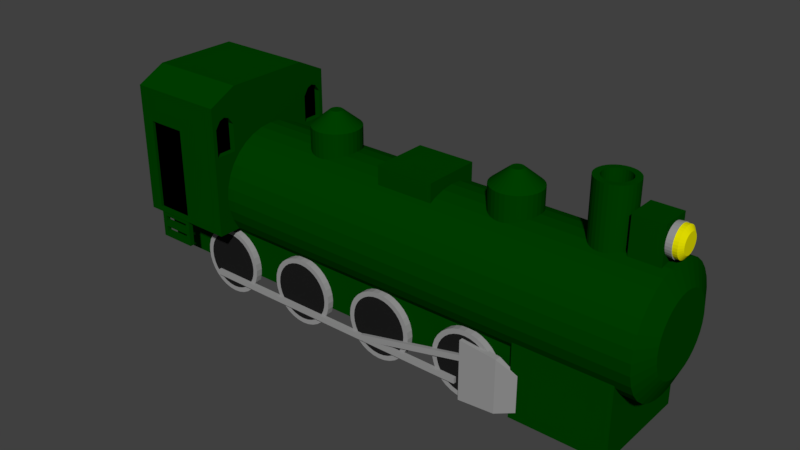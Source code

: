 # Source: Loc.blend  (saved by Blender 2.79.0; exported with 4.5.12 LTS)
import bpy
from mathutils import Matrix  # noqa: F401  (used for matrix-valued properties, if any)

bpy.ops.wm.read_factory_settings(use_empty=True)
scene = bpy.context.scene
scene.name = 'Scene'

# ---- collections
col_collection_1 = bpy.data.collections.new('Collection 1'); scene.collection.children.link(col_collection_1)

# ---- materials (node trees are filled in below, after node groups)
mat_steel = bpy.data.materials.new('steel')
mat_steel.alpha_threshold = 0.0
mat_steel.use_transparent_shadow = False
mat_steel.diffuse_color = (0.3108, 0.3108, 0.3108, 1.0)
mat_steel.roughness = 0.5
mat_main = bpy.data.materials.new('main')
mat_main.alpha_threshold = 0.0
mat_main.use_transparent_shadow = False
mat_main.diffuse_color = (6.074e-05, 0.04954, 0.0, 1.0)
mat_main.roughness = 0.5
mat_light = bpy.data.materials.new('light')
mat_light.alpha_threshold = 0.0
mat_light.use_transparent_shadow = False
mat_light.diffuse_color = (0.8, 0.7575, 0.0, 1.0)
mat_light.roughness = 0.5
mat_inside = bpy.data.materials.new('inside')
mat_inside.alpha_threshold = 0.0
mat_inside.use_transparent_shadow = False
mat_inside.diffuse_color = (0.0, 0.0, 0.0, 1.0)
mat_inside.roughness = 0.5
mat_dark_steel = bpy.data.materials.new('dark steel')
mat_dark_steel.alpha_threshold = 0.0
mat_dark_steel.use_transparent_shadow = False
mat_dark_steel.diffuse_color = (0.01221, 0.01221, 0.01221, 1.0)
mat_dark_steel.roughness = 0.5

# ---- material node trees

# ---- world
world_world = bpy.data.worlds.new('World'); scene.world = world_world
world_world.color = (0.05088, 0.05088, 0.05088)
world_world.use_sun_shadow = False
world_world.sun_shadow_jitter_overblur = 0.0
world_world.cycles.sampling_method = 'MANUAL'

# ---- meshes
me_cylinder_005 = bpy.data.meshes.new('Cylinder.005')
me_cylinder_005.from_pydata([(1.876e-08, 0.8956, -2.486), (0.0, 1.0, 1.0), (0.1747, 0.8784, -2.486), (0.1951, 0.9808, 1.0), (0.3427, 0.8274, -2.486), (0.3827, 0.9239, 1.0), (0.4976, 0.7446, -2.486), (0.5556, 0.8315, 1.0), (0.6333, 0.6333, -2.486), (0.7071, 0.7071, 1.0), (0.7446, 0.4976, -2.486), (0.8315, 0.5556, 1.0), (0.8274, 0.3427, -2.486), (0.9239, 0.3827, 1.0), (0.8784, 0.1747, -2.486), (0.9808, 0.1951, 1.0), (0.8956, 6.761e-08, -2.486), (1.0, 7.55e-08, 1.0), (0.8784, -0.1747, -2.486), (0.9808, -0.1951, 1.0), (0.8274, -0.3427, -2.486), (0.9239, -0.3827, 1.0), (0.7446, -0.4976, -2.486), (0.8315, -0.5556, 1.0), (0.6333, -0.6333, -2.486), (0.7071, -0.7071, 1.0), (0.4976, -0.7446, -2.486), (0.5556, -0.8315, 1.0), (0.3427, -0.8274, -2.486), (0.3827, -0.9239, 1.0), (0.1747, -0.8784, -2.486), (0.1951, -0.9808, 1.0), (-2.73e-07, -0.8956, -2.486), (-3.258e-07, -1.0, 1.0), (-0.1747, -0.8784, -2.486), (-0.1951, -0.9808, 1.0), (-0.3427, -0.8274, -2.486), (-0.3827, -0.9239, 1.0), (-0.4976, -0.7446, -2.486), (-0.5556, -0.8315, 1.0), (-0.6333, -0.6333, -2.486), (-0.7071, -0.7071, 1.0), (-0.7446, -0.4976, -2.486), (-0.8315, -0.5556, 1.0), (-0.8274, -0.3427, -2.486), (-0.9239, -0.3827, 1.0), (-0.8784, -0.1747, -2.486), (-0.9808, -0.1951, 1.0), (-0.8956, 8.648e-07, -2.486), (-1.0, 9.656e-07, 1.0), (-0.8784, 0.1747, -2.486), (-0.9808, 0.1951, 1.0), (-0.8274, 0.3427, -2.486), (-0.9239, 0.3827, 1.0), (-0.7446, 0.4976, -2.486), (-0.8315, 0.5556, 1.0), (-0.6333, 0.6333, -2.486), (-0.7071, 0.7071, 1.0), (-0.4976, 0.7446, -2.486), (-0.5556, 0.8315, 1.0), (-0.3427, 0.8274, -2.486), (-0.3827, 0.9239, 1.0), (-0.1747, 0.8784, -2.486), (-0.1951, 0.9808, 1.0)], [], [(0, 1, 3, 2), (2, 3, 5, 4), (4, 5, 7, 6), (6, 7, 9, 8), (8, 9, 11, 10), (10, 11, 13, 12), (12, 13, 15, 14), (14, 15, 17, 16), (16, 17, 19, 18), (18, 19, 21, 20), (20, 21, 23, 22), (22, 23, 25, 24), (24, 25, 27, 26), (26, 27, 29, 28), (28, 29, 31, 30), (30, 31, 33, 32), (32, 33, 35, 34), (34, 35, 37, 36), (36, 37, 39, 38), (38, 39, 41, 40), (40, 41, 43, 42), (42, 43, 45, 44), (44, 45, 47, 46), (46, 47, 49, 48), (48, 49, 51, 50), (50, 51, 53, 52), (52, 53, 55, 54), (54, 55, 57, 56), (56, 57, 59, 58), (58, 59, 61, 60), (3, 1, 63, 61, 59, 57, 55, 53, 51, 49, 47, 45, 43, 41, 39, 37, 35, 33, 31, 29, 27, 25, 23, 21, 19, 17, 15, 13, 11, 9, 7, 5), (60, 61, 63, 62), (62, 63, 1, 0), (0, 2, 4, 6, 8, 10, 12, 14, 16, 18, 20, 22, 24, 26, 28, 30, 32, 34, 36, 38, 40, 42, 44, 46, 48, 50, 52, 54, 56, 58, 60, 62)])
me_cylinder_005.materials.append(mat_steel)
me_cylinder_005.use_remesh_preserve_volume = False
me_cylinder_005.use_remesh_preserve_attributes = False
me_cylinder_005.use_mirror_vertex_groups = False
me_cylinder_005.update()
me_cube = bpy.data.meshes.new('Cube')
me_cube.from_pydata([(-1.0, -1.0, -1.0), (-1.0, -1.0, 1.0), (-1.0, 1.0, -1.0), (-1.0, 1.0, 1.0), (1.0, -1.0, -1.0), (1.0, -1.0, 1.0), (1.0, 1.0, -1.0), (1.0, 1.0, 1.0)], [], [(0, 1, 3, 2), (2, 3, 7, 6), (6, 7, 5, 4), (4, 5, 1, 0), (2, 6, 4, 0), (7, 3, 1, 5)])
me_cube.materials.append(mat_main)
me_cube.use_remesh_preserve_volume = False
me_cube.use_remesh_preserve_attributes = False
me_cube.use_mirror_vertex_groups = False
me_cube.update()
me_cylinder_004 = bpy.data.meshes.new('Cylinder.004')
me_cylinder_004.from_pydata([(0.0, 1.0, -1.0), (-1.327e-07, 0.6781, 1.671), (0.1951, 0.9808, -1.0), (0.1323, 0.665, 1.671), (0.3827, 0.9239, -1.0), (0.2595, 0.6265, 1.671), (0.5556, 0.8315, -1.0), (0.3767, 0.5638, 1.671), (0.7071, 0.7071, -1.0), (0.4795, 0.4795, 1.671), (0.8315, 0.5556, -1.0), (0.5638, 0.3767, 1.671), (0.9239, 0.3827, -1.0), (0.6265, 0.2595, 1.671), (0.9808, 0.1951, -1.0), (0.665, 0.1323, 1.671), (1.0, 7.55e-08, -1.0), (0.6781, 2.609e-08, 1.671), (0.9808, -0.1951, -1.0), (0.665, -0.1323, 1.671), (0.9239, -0.3827, -1.0), (0.6265, -0.2595, 1.671), (0.8315, -0.5556, -1.0), (0.5638, -0.3767, 1.671), (0.7071, -0.7071, -1.0), (0.4795, -0.4795, 1.671), (0.5556, -0.8315, -1.0), (0.3767, -0.5638, 1.671), (0.3827, -0.9239, -1.0), (0.2595, -0.6265, 1.671), (0.1951, -0.9808, -1.0), (0.1323, -0.665, 1.671), (-3.258e-07, -1.0, -1.0), (-2.368e-07, -0.6781, 1.671), (-0.1951, -0.9808, -1.0), (-0.1323, -0.665, 1.671), (-0.3827, -0.9239, -1.0), (-0.2595, -0.6265, 1.671), (-0.5556, -0.8315, -1.0), (-0.3767, -0.5638, 1.671), (-0.7071, -0.7071, -1.0), (-0.4795, -0.4795, 1.671), (-0.8315, -0.5556, -1.0), (-0.5638, -0.3767, 1.671), (-0.9239, -0.3827, -1.0), (-0.6265, -0.2595, 1.671), (-0.9808, -0.1951, -1.0), (-0.665, -0.1323, 1.671), (-1.0, 9.656e-07, -1.0), (-0.6781, 6.716e-07, 1.671), (-0.9808, 0.1951, -1.0), (-0.665, 0.1323, 1.671), (-0.9239, 0.3827, -1.0), (-0.6265, 0.2595, 1.671), (-0.8315, 0.5556, -1.0), (-0.5638, 0.3767, 1.671), (-0.7071, 0.7071, -1.0), (-0.4795, 0.4795, 1.671), (-0.5556, 0.8315, -1.0), (-0.3767, 0.5638, 1.671), (-0.3827, 0.9239, -1.0), (-0.2595, 0.6265, 1.671), (-0.1951, 0.9808, -1.0), (-0.1323, 0.665, 1.671), (0.1951, 0.9808, 1.0), (0.0, 1.0, 1.0), (0.3827, 0.9239, 1.0), (0.5556, 0.8315, 1.0), (0.7071, 0.7071, 1.0), (0.8315, 0.5556, 1.0), (0.9239, 0.3827, 1.0), (0.9808, 0.1951, 1.0), (1.0, 7.55e-08, 1.0), (0.9808, -0.1951, 1.0), (0.9239, -0.3827, 1.0), (0.8315, -0.5556, 1.0), (0.7071, -0.7071, 1.0), (0.5556, -0.8315, 1.0), (0.3827, -0.9239, 1.0), (0.1951, -0.9808, 1.0), (-3.258e-07, -1.0, 1.0), (-0.1951, -0.9808, 1.0), (-0.3827, -0.9239, 1.0), (-0.5556, -0.8315, 1.0), (-0.7071, -0.7071, 1.0), (-0.8315, -0.5556, 1.0), (-0.9239, -0.3827, 1.0), (-0.9808, -0.1951, 1.0), (-1.0, 9.656e-07, 1.0), (-0.9808, 0.1951, 1.0), (-0.9239, 0.3827, 1.0), (-0.8315, 0.5556, 1.0), (-0.7071, 0.7071, 1.0), (-0.5556, 0.8315, 1.0), (-0.3827, 0.9239, 1.0), (-0.1951, 0.9808, 1.0)], [], [(0, 65, 64, 2), (2, 64, 66, 4), (4, 66, 67, 6), (6, 67, 68, 8), (8, 68, 69, 10), (10, 69, 70, 12), (12, 70, 71, 14), (14, 71, 72, 16), (16, 72, 73, 18), (18, 73, 74, 20), (20, 74, 75, 22), (22, 75, 76, 24), (24, 76, 77, 26), (26, 77, 78, 28), (28, 78, 79, 30), (30, 79, 80, 32), (32, 80, 81, 34), (34, 81, 82, 36), (36, 82, 83, 38), (38, 83, 84, 40), (40, 84, 85, 42), (42, 85, 86, 44), (44, 86, 87, 46), (46, 87, 88, 48), (48, 88, 89, 50), (50, 89, 90, 52), (52, 90, 91, 54), (54, 91, 92, 56), (56, 92, 93, 58), (58, 93, 94, 60), (3, 1, 63, 61, 59, 57, 55, 53, 51, 49, 47, 45, 43, 41, 39, 37, 35, 33, 31, 29, 27, 25, 23, 21, 19, 17, 15, 13, 11, 9, 7, 5), (60, 94, 95, 62), (62, 95, 65, 0), (0, 2, 4, 6, 8, 10, 12, 14, 16, 18, 20, 22, 24, 26, 28, 30, 32, 34, 36, 38, 40, 42, 44, 46, 48, 50, 52, 54, 56, 58, 60, 62), (1, 3, 64, 65), (3, 5, 66, 64), (5, 7, 67, 66), (7, 9, 68, 67), (9, 11, 69, 68), (11, 13, 70, 69), (13, 15, 71, 70), (15, 17, 72, 71), (17, 19, 73, 72), (19, 21, 74, 73), (21, 23, 75, 74), (23, 25, 76, 75), (25, 27, 77, 76), (27, 29, 78, 77), (29, 31, 79, 78), (31, 33, 80, 79), (33, 35, 81, 80), (35, 37, 82, 81), (37, 39, 83, 82), (39, 41, 84, 83), (41, 43, 85, 84), (43, 45, 86, 85), (45, 47, 87, 86), (47, 49, 88, 87), (49, 51, 89, 88), (51, 53, 90, 89), (53, 55, 91, 90), (55, 57, 92, 91), (57, 59, 93, 92), (59, 61, 94, 93), (61, 63, 95, 94), (63, 1, 65, 95)])
me_cylinder_004.materials.append(mat_light)
me_cylinder_004.use_remesh_preserve_volume = False
me_cylinder_004.use_remesh_preserve_attributes = False
me_cylinder_004.use_mirror_vertex_groups = False
me_cylinder_004.update()
me_cube_000 = bpy.data.meshes.new('Cube.000')
me_cube_000.from_pydata([(-1.05, -1.5, 1.7), (1.05, -1.5, 1.7), (-1.05, -1.5, -1.0), (1.05, -1.5, -1.0), (-1.05, -0.9, 2.0), (1.05, -0.9, 2.0), (1.05, -0.9, -1.0), (-1.372, -0.9, -1.0), (-1.05, -1.5, 1.55), (1.05, -1.417, 1.244), (1.05, -0.9825, 1.244), (-1.372, -0.9, 1.55), (1.05, -1.417, 0.6764), (1.05, -0.9825, 0.6764), (-1.05, 0.0, 2.0), (1.05, 0.0, 2.0), (1.05, 0.0, -1.0), (-1.372, 0.0, -1.0), (-1.372, 0.0, 1.55), (1.05, 0.0, 1.55), (1.05, -0.9, 1.55), (1.05, -1.5, 1.55), (1.05, -1.5, 0.275), (1.05, -0.9, 0.275), (1.05, -1.2, 1.44), (1.05, -1.309, 1.4), (1.05, -1.091, 1.4), (0.9207, -1.309, 1.4), (0.9207, -1.417, 1.244), (0.9207, -1.417, 0.6764), (0.9207, -0.9825, 1.244), (0.9207, -0.9825, 0.6764), (0.9207, -1.091, 1.4), (0.9207, -1.2, 1.44), (0.0616, -1.5, -1.0), (-0.77, -1.5, -1.0), (0.0616, -1.5, 1.55), (-0.77, -1.5, 1.55), (0.0616, -1.5, 1.0), (-0.77, -1.5, 1.0), (0.0616, -1.5, -0.9), (-0.77, -1.5, -0.9), (0.0616, -1.441, 1.0), (-0.77, -1.441, 1.0), (0.0616, -1.441, -0.9), (-0.77, -1.441, -0.9)], [], [(20, 5, 1, 21), (21, 1, 0, 8, 37, 36), (3, 34, 35, 2, 7, 6), (5, 4, 0, 1), (15, 14, 4, 5), (19, 15, 5, 20), (8, 0, 4, 11), (2, 8, 11, 7), (16, 19, 20, 23, 6), (35, 41, 39, 37, 8, 2), (13, 10, 30, 31), (6, 23, 22, 3), (7, 11, 18, 17), (11, 4, 14, 18), (9, 25, 24, 26, 10, 20, 21), (12, 9, 21, 22), (10, 13, 23, 20), (13, 12, 22, 23), (31, 30, 32, 33, 27, 28, 29), (25, 9, 28, 27), (24, 25, 27, 33), (12, 13, 31, 29), (9, 12, 29, 28), (10, 26, 32, 30), (26, 24, 33, 32), (3, 22, 21, 36, 38, 40, 34), (38, 36, 37, 39), (39, 41, 45, 43), (34, 40, 41, 35), (44, 42, 43, 45), (38, 39, 43, 42), (41, 40, 44, 45), (40, 38, 42, 44)])
me_cube_000.polygons.foreach_set('material_index', [0, 0, 0, 0, 0, 0, 0, 0, 0, 0, 0, 0, 0, 0, 0, 0, 0, 0, 1, 0, 0, 0, 0, 0, 0, 0, 0, 0, 0, 1, 0, 0, 0])
me_cube_000.materials.append(mat_main)
me_cube_000.materials.append(mat_inside)
me_cube_000.use_remesh_preserve_volume = False
me_cube_000.use_remesh_preserve_attributes = False
me_cube_000.use_mirror_vertex_groups = False
me_cube_000.update()
me_cube_005 = bpy.data.meshes.new('Cube.005')
me_cube_005.from_pydata([(-0.4, -0.05, -0.3), (-0.4, -0.05, 0.3), (-0.4, 0.05, -0.3), (-0.4, 0.05, 0.3), (0.4, -0.05, -0.3), (0.4, -0.05, 0.3), (0.4, 0.05, -0.3), (0.4, 0.05, 0.3), (-0.4, -0.05, -0.18), (-0.4, -0.05, -0.06), (-0.4, -0.05, 0.06), (-0.4, -0.05, 0.18), (-0.4, 0.05, 0.18), (-0.4, 0.05, 0.06), (-0.4, 0.05, -0.06), (-0.4, 0.05, -0.18), (0.4, 0.05, 0.18), (0.4, 0.05, 0.06), (0.4, 0.05, -0.06), (0.4, 0.05, -0.18), (0.4, -0.05, 0.18), (0.4, -0.05, 0.06), (0.4, -0.05, -0.06), (0.4, -0.05, -0.18), (0.3067, 0.05, -0.3), (-0.3067, 0.05, -0.3), (-0.3067, 0.05, 0.3), (0.3067, 0.05, 0.3), (-0.3067, -0.05, -0.3), (0.3067, -0.05, -0.3), (0.3067, -0.05, 0.3), (-0.3067, -0.05, 0.3), (0.3067, -0.05, -0.18), (-0.3067, -0.05, -0.18), (0.3067, -0.05, -0.06), (-0.3067, -0.05, -0.06), (0.3067, -0.05, 0.06), (-0.3067, -0.05, 0.06), (0.3067, -0.05, 0.18), (-0.3067, -0.05, 0.18), (-0.3067, 0.05, -0.18), (0.3067, 0.05, -0.18), (-0.3067, 0.05, -0.06), (0.3067, 0.05, -0.06), (-0.3067, 0.05, 0.06), (0.3067, 0.05, 0.06), (-0.3067, 0.05, 0.18), (0.3067, 0.05, 0.18)], [], [(11, 1, 3, 12), (47, 27, 7, 16), (16, 7, 5, 20), (39, 31, 1, 11), (24, 6, 4, 29), (26, 3, 1, 31), (28, 33, 8, 0), (33, 35, 9, 8), (35, 37, 10, 9), (37, 39, 11, 10), (6, 19, 23, 4), (19, 18, 22, 23), (18, 17, 21, 22), (17, 16, 20, 21), (24, 41, 19, 6), (41, 43, 18, 19), (43, 45, 17, 18), (45, 47, 16, 17), (0, 8, 15, 2), (8, 9, 14, 15), (9, 10, 13, 14), (10, 11, 12, 13), (13, 12, 46, 44), (41, 32, 34, 43), (14, 13, 44, 42), (42, 44, 45, 43), (15, 14, 42, 40), (32, 41, 40, 33), (2, 15, 40, 25), (25, 40, 41, 24), (21, 20, 38, 36), (40, 42, 35, 33), (22, 21, 36, 34), (34, 36, 37, 35), (23, 22, 34, 32), (34, 35, 42, 43), (4, 23, 32, 29), (29, 32, 33, 28), (7, 27, 30, 5), (27, 26, 31, 30), (2, 25, 28, 0), (25, 24, 29, 28), (20, 5, 30, 38), (38, 30, 31, 39), (12, 3, 26, 46), (46, 26, 27, 47), (44, 46, 39, 37), (36, 45, 44, 37), (45, 36, 38, 47), (38, 39, 46, 47)])
me_cube_005.materials.append(mat_main)
me_cube_005.use_remesh_preserve_volume = False
me_cube_005.use_remesh_preserve_attributes = False
me_cube_005.use_mirror_vertex_groups = False
me_cube_005.update()
me_cube_004 = bpy.data.meshes.new('Cube.004')
me_cube_004.from_pydata([(-1.976, -1.0, -1.0), (-1.976, -1.0, 1.0), (-1.976, 1.0, -1.0), (-1.976, 1.0, 1.0), (-0.02753, -1.0, -1.0), (-0.02753, -1.0, 1.0), (-0.02753, 1.0, -1.0), (-0.02753, 1.0, 1.0), (-0.02753, 1.0, 0.0), (-0.02753, -1.0, 0.0)], [], [(0, 1, 3, 2), (2, 3, 7, 8, 6), (8, 7, 5, 9), (4, 9, 5, 1, 0), (2, 6, 4, 0), (7, 3, 1, 5), (6, 8, 9, 4)])
me_cube_004.materials.append(mat_main)
me_cube_004.use_remesh_preserve_volume = False
me_cube_004.use_remesh_preserve_attributes = False
me_cube_004.use_mirror_vertex_groups = False
me_cube_004.update()
me_cube_003 = bpy.data.meshes.new('Cube.003')
me_cube_003.from_pydata([(-3.08, -0.04, -0.06), (-3.08, -0.04, 0.06), (-3.08, 0.04, -0.06), (-3.08, 0.04, 0.06), (3.08, -0.04, -0.06), (3.08, -0.04, 0.06), (3.08, 0.04, -0.06), (3.08, 0.04, 0.06)], [], [(0, 1, 3, 2), (2, 3, 7, 6), (6, 7, 5, 4), (4, 5, 1, 0), (2, 6, 4, 0), (7, 3, 1, 5)])
me_cube_003.materials.append(mat_steel)
me_cube_003.use_remesh_preserve_volume = False
me_cube_003.use_remesh_preserve_attributes = False
me_cube_003.use_mirror_vertex_groups = False
me_cube_003.update()
me_cube_002 = bpy.data.meshes.new('Cube.002')
me_cube_002.from_pydata([(-1.0, -1.0, -1.0), (-1.0, -1.0, 1.0), (-1.0, 1.0, -1.0), (-1.0, 1.0, 1.0), (1.0, -1.0, -1.0), (1.0, -1.0, 1.0), (1.0, 1.0, -1.0), (1.0, 1.0, 1.0)], [], [(0, 1, 3, 2), (2, 3, 7, 6), (6, 7, 5, 4), (4, 5, 1, 0), (2, 6, 4, 0), (7, 3, 1, 5)])
me_cube_002.materials.append(mat_main)
me_cube_002.use_remesh_preserve_volume = False
me_cube_002.use_remesh_preserve_attributes = False
me_cube_002.use_mirror_vertex_groups = False
me_cube_002.update()
me_cylinder_003 = bpy.data.meshes.new('Cylinder.003')
me_cylinder_003.from_pydata([(-3.271e-08, 0.5825, -0.07056), (-2.714e-08, 0.6035, 0.07056), (0.1136, 0.5713, -0.07056), (0.1177, 0.5919, 0.07056), (0.2229, 0.5382, -0.07056), (0.2309, 0.5576, 0.07056), (0.3236, 0.4843, -0.07056), (0.3353, 0.5018, 0.07056), (0.4119, 0.4119, -0.07056), (0.4267, 0.4267, 0.07056), (0.4843, 0.3236, -0.07056), (0.5018, 0.3353, 0.07056), (0.5382, 0.2229, -0.07056), (0.5576, 0.2309, 0.07056), (0.5713, 0.1136, -0.07056), (0.5919, 0.1177, 0.07056), (0.5825, 5.327e-08, -0.07056), (0.6035, 5.327e-08, 0.07056), (0.5713, -0.1136, -0.07056), (0.5919, -0.1177, 0.07056), (0.5382, -0.2229, -0.07056), (0.5576, -0.2309, 0.07056), (0.4843, -0.3236, -0.07056), (0.5018, -0.3353, 0.07056), (0.4119, -0.4119, -0.07056), (0.4267, -0.4267, 0.07056), (0.3236, -0.4843, -0.07056), (0.3353, -0.5018, 0.07056), (0.2229, -0.5382, -0.07056), (0.2309, -0.5576, 0.07056), (0.1136, -0.5713, -0.07056), (0.1177, -0.5919, 0.07056), (-2.041e-07, -0.5825, -0.07056), (-2.085e-07, -0.6035, 0.07056), (-0.1136, -0.5713, -0.07056), (-0.1177, -0.5919, 0.07056), (-0.2229, -0.5382, -0.07056), (-0.2309, -0.5576, 0.07056), (-0.3236, -0.4843, -0.07056), (-0.3353, -0.5018, 0.07056), (-0.4119, -0.4119, -0.07056), (-0.4267, -0.4267, 0.07056), (-0.4843, -0.3236, -0.07056), (-0.5018, -0.3353, 0.07056), (-0.5382, -0.2229, -0.07056), (-0.5576, -0.2309, 0.07056), (-0.5713, -0.1136, -0.07056), (-0.5919, -0.1177, 0.07056), (-0.5825, 5.749e-07, -0.07056), (-0.6035, 5.93e-07, 0.07056), (-0.5713, 0.1136, -0.07056), (-0.5919, 0.1177, 0.07056), (-0.5382, 0.2229, -0.07056), (-0.5576, 0.2309, 0.07056), (-0.4843, 0.3236, -0.07056), (-0.5018, 0.3353, 0.07056), (-0.4119, 0.4119, -0.07056), (-0.4267, 0.4267, 0.07056), (-0.3236, 0.4843, -0.07056), (-0.3353, 0.5018, 0.07056), (-0.2229, 0.5382, -0.07056), (-0.2309, 0.5576, 0.07056), (-0.1136, 0.5713, -0.07056), (-0.1177, 0.5919, 0.07056), (0.1377, 0.692, 0.07056), (0.0, 0.7056, 0.07056), (0.27, 0.6519, 0.07056), (0.392, 0.5867, 0.07056), (0.4989, 0.4989, 0.07056), (0.5867, 0.392, 0.07056), (0.6519, 0.27, 0.07056), (0.692, 0.1377, 0.07056), (0.7056, 5.327e-08, 0.07056), (0.692, -0.1377, 0.07056), (0.6519, -0.27, 0.07056), (0.5867, -0.392, 0.07056), (0.4989, -0.4989, 0.07056), (0.392, -0.5867, 0.07056), (0.27, -0.6519, 0.07056), (0.1377, -0.692, 0.07056), (-2.299e-07, -0.7056, 0.07056), (-0.1377, -0.692, 0.07056), (-0.27, -0.6519, 0.07056), (-0.392, -0.5867, 0.07056), (-0.4989, -0.4989, 0.07056), (-0.5867, -0.392, 0.07056), (-0.6519, -0.27, 0.07056), (-0.692, -0.1377, 0.07056), (-0.7056, 6.813e-07, 0.07056), (-0.692, 0.1377, 0.07056), (-0.6519, 0.27, 0.07056), (-0.5867, 0.392, 0.07056), (-0.4989, 0.4989, 0.07056), (-0.392, 0.5867, 0.07056), (-0.27, 0.6519, 0.07056), (-0.1377, 0.692, 0.07056), (0.0, 0.7056, -0.07056), (0.1377, 0.692, -0.07056), (0.27, 0.6519, -0.07056), (0.392, 0.5867, -0.07056), (0.4989, 0.4989, -0.07056), (0.5867, 0.392, -0.07056), (0.6519, 0.27, -0.07056), (0.692, 0.1377, -0.07056), (0.7056, 5.327e-08, -0.07056), (0.692, -0.1377, -0.07056), (0.6519, -0.27, -0.07056), (0.5867, -0.392, -0.07056), (0.4989, -0.4989, -0.07056), (0.392, -0.5867, -0.07056), (0.27, -0.6519, -0.07056), (0.1377, -0.692, -0.07056), (-2.299e-07, -0.7056, -0.07056), (-0.1377, -0.692, -0.07056), (-0.27, -0.6519, -0.07056), (-0.392, -0.5867, -0.07056), (-0.4989, -0.4989, -0.07056), (-0.5867, -0.392, -0.07056), (-0.6519, -0.27, -0.07056), (-0.692, -0.1377, -0.07056), (-0.7056, 6.813e-07, -0.07056), (-0.692, 0.1377, -0.07056), (-0.6519, 0.27, -0.07056), (-0.5867, 0.392, -0.07056), (-0.4989, 0.4989, -0.07056), (-0.392, 0.5867, -0.07056), (-0.27, 0.6519, -0.07056), (-0.1377, 0.692, -0.07056)], [], [(96, 65, 64, 97), (97, 64, 66, 98), (98, 66, 67, 99), (99, 67, 68, 100), (100, 68, 69, 101), (101, 69, 70, 102), (102, 70, 71, 103), (103, 71, 72, 104), (104, 72, 73, 105), (105, 73, 74, 106), (106, 74, 75, 107), (107, 75, 76, 108), (108, 76, 77, 109), (109, 77, 78, 110), (110, 78, 79, 111), (111, 79, 80, 112), (112, 80, 81, 113), (113, 81, 82, 114), (114, 82, 83, 115), (115, 83, 84, 116), (116, 84, 85, 117), (117, 85, 86, 118), (118, 86, 87, 119), (119, 87, 88, 120), (120, 88, 89, 121), (121, 89, 90, 122), (122, 90, 91, 123), (123, 91, 92, 124), (124, 92, 93, 125), (125, 93, 94, 126), (3, 1, 63, 61, 59, 57, 55, 53, 51, 49, 47, 45, 43, 41, 39, 37, 35, 33, 31, 29, 27, 25, 23, 21, 19, 17, 15, 13, 11, 9, 7, 5), (126, 94, 95, 127), (127, 95, 65, 96), (0, 2, 4, 6, 8, 10, 12, 14, 16, 18, 20, 22, 24, 26, 28, 30, 32, 34, 36, 38, 40, 42, 44, 46, 48, 50, 52, 54, 56, 58, 60, 62), (1, 3, 64, 65), (3, 5, 66, 64), (5, 7, 67, 66), (7, 9, 68, 67), (9, 11, 69, 68), (11, 13, 70, 69), (13, 15, 71, 70), (15, 17, 72, 71), (17, 19, 73, 72), (19, 21, 74, 73), (21, 23, 75, 74), (23, 25, 76, 75), (25, 27, 77, 76), (27, 29, 78, 77), (29, 31, 79, 78), (31, 33, 80, 79), (33, 35, 81, 80), (35, 37, 82, 81), (37, 39, 83, 82), (39, 41, 84, 83), (41, 43, 85, 84), (43, 45, 86, 85), (45, 47, 87, 86), (47, 49, 88, 87), (49, 51, 89, 88), (51, 53, 90, 89), (53, 55, 91, 90), (55, 57, 92, 91), (57, 59, 93, 92), (59, 61, 94, 93), (61, 63, 95, 94), (63, 1, 65, 95), (2, 0, 96, 97), (4, 2, 97, 98), (6, 4, 98, 99), (8, 6, 99, 100), (10, 8, 100, 101), (12, 10, 101, 102), (14, 12, 102, 103), (16, 14, 103, 104), (18, 16, 104, 105), (20, 18, 105, 106), (22, 20, 106, 107), (24, 22, 107, 108), (26, 24, 108, 109), (28, 26, 109, 110), (30, 28, 110, 111), (32, 30, 111, 112), (34, 32, 112, 113), (36, 34, 113, 114), (38, 36, 114, 115), (40, 38, 115, 116), (42, 40, 116, 117), (44, 42, 117, 118), (46, 44, 118, 119), (48, 46, 119, 120), (50, 48, 120, 121), (52, 50, 121, 122), (54, 52, 122, 123), (56, 54, 123, 124), (58, 56, 124, 125), (60, 58, 125, 126), (62, 60, 126, 127), (0, 62, 127, 96)])
me_cylinder_003.polygons.foreach_set('material_index', [0, 0, 0, 0, 0, 0, 0, 0, 0, 0, 0, 0, 0, 0, 0, 0, 0, 0, 0, 0, 0, 0, 0, 0, 0, 0, 0, 0, 0, 0, 1, 0, 0, 1, 0, 0, 0, 0, 0, 0, 0, 0, 0, 0, 0, 0, 0, 0, 0, 0, 0, 0, 0, 0, 0, 0, 0, 0, 0, 0, 0, 0, 0, 0, 0, 0, 0, 0, 0, 0, 0, 0, 0, 0, 0, 0, 0, 0, 0, 0, 0, 0, 0, 0, 0, 0, 0, 0, 0, 0, 0, 0, 0, 0, 0, 0, 0, 0])
me_cylinder_003.materials.append(mat_steel)
me_cylinder_003.materials.append(mat_dark_steel)
me_cylinder_003.use_remesh_preserve_volume = False
me_cylinder_003.use_remesh_preserve_attributes = False
me_cylinder_003.use_mirror_vertex_groups = False
me_cylinder_003.update()
me_cylinder_001 = bpy.data.meshes.new('Cylinder.001')
me_cylinder_001.from_pydata([(0.0, 1.0, -1.0), (-2.84e-07, 0.2563, 1.614), (0.1951, 0.9808, -1.0), (0.05, 0.2514, 1.614), (0.3827, 0.9239, -1.0), (0.09807, 0.2368, 1.614), (0.5556, 0.8315, -1.0), (0.1424, 0.2131, 1.614), (0.7071, 0.7071, -1.0), (0.1812, 0.1812, 1.614), (0.8315, 0.5556, -1.0), (0.2131, 0.1424, 1.614), (0.9239, 0.3827, -1.0), (0.2368, 0.09807, 1.614), (0.9808, 0.1951, -1.0), (0.2514, 0.05, 1.614), (1.0, 7.55e-08, -1.0), (0.2563, -3.865e-08, 1.614), (0.9808, -0.1951, -1.0), (0.2514, -0.05, 1.614), (0.9239, -0.3827, -1.0), (0.2368, -0.09807, 1.614), (0.8315, -0.5556, -1.0), (0.2131, -0.1424, 1.614), (0.7071, -0.7071, -1.0), (0.1812, -0.1812, 1.614), (0.5556, -0.8315, -1.0), (0.1424, -0.2131, 1.614), (0.3827, -0.9239, -1.0), (0.09807, -0.2368, 1.614), (0.1951, -0.9808, -1.0), (0.05, -0.2514, 1.614), (-3.258e-07, -1.0, -1.0), (-9.755e-08, -0.2563, 1.614), (-0.1951, -0.9808, -1.0), (-0.05, -0.2514, 1.614), (-0.3827, -0.9239, -1.0), (-0.09807, -0.2368, 1.614), (-0.5556, -0.8315, -1.0), (-0.1424, -0.2131, 1.614), (-0.7071, -0.7071, -1.0), (-0.1812, -0.1812, 1.614), (-0.8315, -0.5556, -1.0), (-0.2131, -0.1424, 1.614), (-0.9239, -0.3827, -1.0), (-0.2368, -0.09807, 1.614), (-0.9808, -0.1951, -1.0), (-0.2514, -0.05, 1.614), (-1.0, 9.656e-07, -1.0), (-0.2563, 2.863e-07, 1.614), (-0.9808, 0.1951, -1.0), (-0.2514, 0.05, 1.614), (-0.9239, 0.3827, -1.0), (-0.2368, 0.09807, 1.614), (-0.8315, 0.5556, -1.0), (-0.2131, 0.1424, 1.614), (-0.7071, 0.7071, -1.0), (-0.1812, 0.1812, 1.614), (-0.5556, 0.8315, -1.0), (-0.1424, 0.2131, 1.614), (-0.3827, 0.9239, -1.0), (-0.09807, 0.2368, 1.614), (-0.1951, 0.9808, -1.0), (-0.05, 0.2514, 1.614), (0.1951, 0.9808, 1.0), (0.0, 1.0, 1.0), (0.3827, 0.9239, 1.0), (0.5556, 0.8315, 1.0), (0.7071, 0.7071, 1.0), (0.8315, 0.5556, 1.0), (0.9239, 0.3827, 1.0), (0.9808, 0.1951, 1.0), (1.0, 7.55e-08, 1.0), (0.9808, -0.1951, 1.0), (0.9239, -0.3827, 1.0), (0.8315, -0.5556, 1.0), (0.7071, -0.7071, 1.0), (0.5556, -0.8315, 1.0), (0.3827, -0.9239, 1.0), (0.1951, -0.9808, 1.0), (-3.258e-07, -1.0, 1.0), (-0.1951, -0.9808, 1.0), (-0.3827, -0.9239, 1.0), (-0.5556, -0.8315, 1.0), (-0.7071, -0.7071, 1.0), (-0.8315, -0.5556, 1.0), (-0.9239, -0.3827, 1.0), (-0.9808, -0.1951, 1.0), (-1.0, 9.656e-07, 1.0), (-0.9808, 0.1951, 1.0), (-0.9239, 0.3827, 1.0), (-0.8315, 0.5556, 1.0), (-0.7071, 0.7071, 1.0), (-0.5556, 0.8315, 1.0), (-0.3827, 0.9239, 1.0), (-0.1951, 0.9808, 1.0)], [], [(0, 65, 64, 2), (2, 64, 66, 4), (4, 66, 67, 6), (6, 67, 68, 8), (8, 68, 69, 10), (10, 69, 70, 12), (12, 70, 71, 14), (14, 71, 72, 16), (16, 72, 73, 18), (18, 73, 74, 20), (20, 74, 75, 22), (22, 75, 76, 24), (24, 76, 77, 26), (26, 77, 78, 28), (28, 78, 79, 30), (30, 79, 80, 32), (32, 80, 81, 34), (34, 81, 82, 36), (36, 82, 83, 38), (38, 83, 84, 40), (40, 84, 85, 42), (42, 85, 86, 44), (44, 86, 87, 46), (46, 87, 88, 48), (48, 88, 89, 50), (50, 89, 90, 52), (52, 90, 91, 54), (54, 91, 92, 56), (56, 92, 93, 58), (58, 93, 94, 60), (3, 1, 63, 61, 59, 57, 55, 53, 51, 49, 47, 45, 43, 41, 39, 37, 35, 33, 31, 29, 27, 25, 23, 21, 19, 17, 15, 13, 11, 9, 7, 5), (60, 94, 95, 62), (62, 95, 65, 0), (0, 2, 4, 6, 8, 10, 12, 14, 16, 18, 20, 22, 24, 26, 28, 30, 32, 34, 36, 38, 40, 42, 44, 46, 48, 50, 52, 54, 56, 58, 60, 62), (1, 3, 64, 65), (3, 5, 66, 64), (5, 7, 67, 66), (7, 9, 68, 67), (9, 11, 69, 68), (11, 13, 70, 69), (13, 15, 71, 70), (15, 17, 72, 71), (17, 19, 73, 72), (19, 21, 74, 73), (21, 23, 75, 74), (23, 25, 76, 75), (25, 27, 77, 76), (27, 29, 78, 77), (29, 31, 79, 78), (31, 33, 80, 79), (33, 35, 81, 80), (35, 37, 82, 81), (37, 39, 83, 82), (39, 41, 84, 83), (41, 43, 85, 84), (43, 45, 86, 85), (45, 47, 87, 86), (47, 49, 88, 87), (49, 51, 89, 88), (51, 53, 90, 89), (53, 55, 91, 90), (55, 57, 92, 91), (57, 59, 93, 92), (59, 61, 94, 93), (61, 63, 95, 94), (63, 1, 65, 95)])
me_cylinder_001.materials.append(mat_main)
me_cylinder_001.use_remesh_preserve_volume = False
me_cylinder_001.use_remesh_preserve_attributes = False
me_cylinder_001.use_mirror_vertex_groups = False
me_cylinder_001.update()
me_cylinder = bpy.data.meshes.new('Cylinder')
me_cylinder.from_pydata([(0.0, 1.0, -1.0), (0.0, 1.0, 1.0), (0.1951, 0.9808, -1.0), (0.1951, 0.9808, 1.0), (0.3827, 0.9239, -1.0), (0.3827, 0.9239, 1.0), (0.5556, 0.8315, -1.0), (0.5556, 0.8315, 1.0), (0.7071, 0.7071, -1.0), (0.7071, 0.7071, 1.0), (0.8315, 0.5556, -1.0), (0.8315, 0.5556, 1.0), (0.9239, 0.3827, -1.0), (0.9239, 0.3827, 1.0), (0.9808, 0.1951, -1.0), (0.9808, 0.1951, 1.0), (1.0, 7.55e-08, -1.0), (1.0, 7.55e-08, 1.0), (0.9808, -0.1951, -1.0), (0.9808, -0.1951, 1.0), (0.9239, -0.3827, -1.0), (0.9239, -0.3827, 1.0), (0.8315, -0.5556, -1.0), (0.8315, -0.5556, 1.0), (0.7071, -0.7071, -1.0), (0.7071, -0.7071, 1.0), (0.5556, -0.8315, -1.0), (0.5556, -0.8315, 1.0), (0.3827, -0.9239, -1.0), (0.3827, -0.9239, 1.0), (0.1951, -0.9808, -1.0), (0.1951, -0.9808, 1.0), (-3.258e-07, -1.0, -1.0), (-3.258e-07, -1.0, 1.0), (-0.1951, -0.9808, -1.0), (-0.1951, -0.9808, 1.0), (-0.3827, -0.9239, -1.0), (-0.3827, -0.9239, 1.0), (-0.5556, -0.8315, -1.0), (-0.5556, -0.8315, 1.0), (-0.7071, -0.7071, -1.0), (-0.7071, -0.7071, 1.0), (-0.8315, -0.5556, -1.0), (-0.8315, -0.5556, 1.0), (-0.9239, -0.3827, -1.0), (-0.9239, -0.3827, 1.0), (-0.9808, -0.1951, -1.0), (-0.9808, -0.1951, 1.0), (-1.0, 9.656e-07, -1.0), (-1.0, 9.656e-07, 1.0), (-0.9808, 0.1951, -1.0), (-0.9808, 0.1951, 1.0), (-0.9239, 0.3827, -1.0), (-0.9239, 0.3827, 1.0), (-0.8315, 0.5556, -1.0), (-0.8315, 0.5556, 1.0), (-0.7071, 0.7071, -1.0), (-0.7071, 0.7071, 1.0), (-0.5556, 0.8315, -1.0), (-0.5556, 0.8315, 1.0), (-0.3827, 0.9239, -1.0), (-0.3827, 0.9239, 1.0), (-0.1951, 0.9808, -1.0), (-0.1951, 0.9808, 1.0), (0.1233, 0.6201, 2.679), (-6.47e-07, 0.6322, 2.679), (0.2419, 0.5841, 2.679), (0.3512, 0.5257, 2.679), (0.447, 0.447, 2.679), (0.5257, 0.3512, 2.679), (0.5841, 0.2419, 2.679), (0.6201, 0.1233, 2.679), (0.6322, 1.905e-08, 2.679), (0.6201, -0.1233, 2.679), (0.5841, -0.2419, 2.679), (0.5257, -0.3512, 2.679), (0.447, -0.447, 2.679), (0.3512, -0.5257, 2.679), (0.2419, -0.5841, 2.679), (0.1233, -0.6201, 2.679), (-7.196e-07, -0.6322, 2.679), (-0.1233, -0.6201, 2.679), (-0.2419, -0.5841, 2.679), (-0.3512, -0.5257, 2.679), (-0.447, -0.447, 2.679), (-0.5257, -0.3512, 2.679), (-0.5841, -0.2419, 2.679), (-0.6201, -0.1233, 2.679), (-0.6322, 6.269e-07, 2.679), (-0.6201, 0.1233, 2.679), (-0.5841, 0.2419, 2.679), (-0.5257, 0.3512, 2.679), (-0.447, 0.447, 2.679), (-0.3512, 0.5257, 2.679), (-0.2419, 0.5841, 2.679), (-0.1233, 0.6201, 2.679), (0.1951, 0.9808, 2.6), (-4.997e-07, 1.0, 2.6), (0.3827, 0.9239, 2.6), (0.5556, 0.8315, 2.6), (0.7071, 0.7071, 2.6), (0.8315, 0.5556, 2.6), (0.9239, 0.3827, 2.6), (0.9808, 0.1951, 2.6), (1.0, 7.55e-08, 2.6), (0.9808, -0.1951, 2.6), (0.9239, -0.3827, 2.6), (0.8315, -0.5556, 2.6), (0.7071, -0.7071, 2.6), (0.5556, -0.8315, 2.6), (0.3827, -0.9239, 2.6), (0.1951, -0.9808, 2.6), (-8.255e-07, -1.0, 2.6), (-0.1951, -0.9808, 2.6), (-0.3827, -0.9239, 2.6), (-0.5556, -0.8315, 2.6), (-0.7071, -0.7071, 2.6), (-0.8315, -0.5556, 2.6), (-0.9239, -0.3827, 2.6), (-0.9808, -0.1951, 2.6), (-1.0, 9.656e-07, 2.6), (-0.9808, 0.1951, 2.6), (-0.9239, 0.3827, 2.6), (-0.8315, 0.5556, 2.6), (-0.7071, 0.7071, 2.6), (-0.5556, 0.8315, 2.6), (-0.3827, 0.9239, 2.6), (-0.1951, 0.9808, 2.6)], [], [(0, 1, 3, 2), (2, 3, 5, 4), (4, 5, 7, 6), (6, 7, 9, 8), (8, 9, 11, 10), (10, 11, 13, 12), (12, 13, 15, 14), (14, 15, 17, 16), (16, 17, 19, 18), (18, 19, 21, 20), (20, 21, 23, 22), (22, 23, 25, 24), (24, 25, 27, 26), (26, 27, 29, 28), (28, 29, 31, 30), (30, 31, 33, 32), (32, 33, 35, 34), (34, 35, 37, 36), (36, 37, 39, 38), (38, 39, 41, 40), (40, 41, 43, 42), (42, 43, 45, 44), (44, 45, 47, 46), (46, 47, 49, 48), (48, 49, 51, 50), (50, 51, 53, 52), (52, 53, 55, 54), (54, 55, 57, 56), (56, 57, 59, 58), (58, 59, 61, 60), (55, 53, 122, 123), (60, 61, 63, 62), (62, 63, 1, 0), (0, 2, 4, 6, 8, 10, 12, 14, 16, 18, 20, 22, 24, 26, 28, 30, 32, 34, 36, 38, 40, 42, 44, 46, 48, 50, 52, 54, 56, 58, 60, 62), (64, 65, 95, 94, 93, 92, 91, 90, 89, 88, 87, 86, 85, 84, 83, 82, 81, 80, 79, 78, 77, 76, 75, 74, 73, 72, 71, 70, 69, 68, 67, 66), (11, 9, 100, 101), (29, 27, 109, 110), (47, 45, 118, 119), (3, 1, 97, 96), (1, 63, 127, 97), (21, 19, 105, 106), (39, 37, 114, 115), (57, 55, 123, 124), (13, 11, 101, 102), (31, 29, 110, 111), (49, 47, 119, 120), (5, 3, 96, 98), (23, 21, 106, 107), (41, 39, 115, 116), (59, 57, 124, 125), (15, 13, 102, 103), (33, 31, 111, 112), (51, 49, 120, 121), (7, 5, 98, 99), (25, 23, 107, 108), (43, 41, 116, 117), (61, 59, 125, 126), (17, 15, 103, 104), (35, 33, 112, 113), (53, 51, 121, 122), (9, 7, 99, 100), (27, 25, 108, 109), (45, 43, 117, 118), (63, 61, 126, 127), (19, 17, 104, 105), (37, 35, 113, 114), (65, 64, 96, 97), (64, 66, 98, 96), (66, 67, 99, 98), (67, 68, 100, 99), (68, 69, 101, 100), (69, 70, 102, 101), (70, 71, 103, 102), (71, 72, 104, 103), (72, 73, 105, 104), (73, 74, 106, 105), (74, 75, 107, 106), (75, 76, 108, 107), (76, 77, 109, 108), (77, 78, 110, 109), (78, 79, 111, 110), (79, 80, 112, 111), (80, 81, 113, 112), (81, 82, 114, 113), (82, 83, 115, 114), (83, 84, 116, 115), (84, 85, 117, 116), (85, 86, 118, 117), (86, 87, 119, 118), (87, 88, 120, 119), (88, 89, 121, 120), (89, 90, 122, 121), (90, 91, 123, 122), (91, 92, 124, 123), (92, 93, 125, 124), (93, 94, 126, 125), (94, 95, 127, 126), (95, 65, 97, 127)])
me_cylinder.materials.append(mat_main)
me_cylinder.use_remesh_preserve_volume = False
me_cylinder.use_remesh_preserve_attributes = False
me_cylinder.use_mirror_vertex_groups = False
me_cylinder.update()
me_cube_001 = bpy.data.meshes.new('Cube.001')
me_cube_001.from_pydata([(-1.05, -0.9, -2.0), (1.05, -0.9, -2.0), (1.05, -0.9, -1.0), (-1.372, -0.9, -1.0), (5.775, -0.9, -2.0), (5.775, -0.9, -1.0), (8.363, -0.9, -2.0), (8.363, -0.9, -1.0), (-1.05, 0.0, -2.0), (1.05, 0.0, -2.0), (1.05, 0.0, -1.0), (-1.372, 0.0, -1.0), (5.775, 0.0, -2.0), (5.775, 0.0, -1.0), (8.363, 0.0, -2.0), (8.363, 0.0, -1.0)], [], [(2, 1, 4, 5), (3, 0, 1, 2), (8, 9, 1, 0), (5, 4, 6, 7), (10, 2, 5, 13), (14, 15, 7, 6), (13, 5, 7, 15), (4, 12, 14, 6), (1, 9, 12, 4), (0, 3, 11, 8)])
me_cube_001.materials.append(mat_main)
me_cube_001.use_remesh_preserve_volume = False
me_cube_001.use_remesh_preserve_attributes = False
me_cube_001.use_mirror_vertex_groups = False
me_cube_001.update()
me_cylinder_002 = bpy.data.meshes.new('Cylinder.002')
me_cylinder_002.from_pydata([(0.0, 1.0, -1.0), (-1.21e-07, 0.683, 1.0), (0.1951, 0.9808, -1.0), (0.1332, 0.6699, 1.0), (0.3827, 0.9239, -1.0), (0.2614, 0.631, 1.0), (0.5556, 0.8315, -1.0), (0.3795, 0.5679, 1.0), (0.7071, 0.7071, -1.0), (0.483, 0.483, 1.0), (0.8315, 0.5556, -1.0), (0.5679, 0.3795, 1.0), (0.9239, 0.3827, -1.0), (0.631, 0.2614, 1.0), (0.9808, 0.1951, -1.0), (0.6699, 0.1332, 1.0), (1.0, 7.55e-08, -1.0), (0.683, 2.685e-08, 1.0), (0.9808, -0.1951, -1.0), (0.6699, -0.1332, 1.0), (0.9239, -0.3827, -1.0), (0.631, -0.2614, 1.0), (0.8315, -0.5556, -1.0), (0.5679, -0.3795, 1.0), (0.7071, -0.7071, -1.0), (0.483, -0.483, 1.0), (0.5556, -0.8315, -1.0), (0.3795, -0.5679, 1.0), (0.3827, -0.9239, -1.0), (0.2614, -0.631, 1.0), (0.1951, -0.9808, -1.0), (0.1332, -0.6699, 1.0), (-3.258e-07, -1.0, -1.0), (-2.285e-07, -0.683, 1.0), (-0.1951, -0.9808, -1.0), (-0.1332, -0.6699, 1.0), (-0.3827, -0.9239, -1.0), (-0.2614, -0.631, 1.0), (-0.5556, -0.8315, -1.0), (-0.3795, -0.5679, 1.0), (-0.7071, -0.7071, -1.0), (-0.483, -0.483, 1.0), (-0.8315, -0.5556, -1.0), (-0.5679, -0.3795, 1.0), (-0.9239, -0.3827, -1.0), (-0.631, -0.2614, 1.0), (-0.9808, -0.1951, -1.0), (-0.6699, -0.1332, 1.0), (-1.0, 9.656e-07, -1.0), (-0.683, 6.761e-07, 1.0), (-0.9808, 0.1951, -1.0), (-0.6699, 0.1332, 1.0), (-0.9239, 0.3827, -1.0), (-0.631, 0.2614, 1.0), (-0.8315, 0.5556, -1.0), (-0.5679, 0.3795, 1.0), (-0.7071, 0.7071, -1.0), (-0.483, 0.483, 1.0), (-0.5556, 0.8315, -1.0), (-0.3795, 0.5679, 1.0), (-0.3827, 0.9239, -1.0), (-0.2614, 0.631, 1.0), (-0.1951, 0.9808, -1.0), (-0.1332, 0.6699, 1.0), (0.1951, 0.9808, 1.0), (0.0, 1.0, 1.0), (0.3827, 0.9239, 1.0), (0.5556, 0.8315, 1.0), (0.7071, 0.7071, 1.0), (0.8315, 0.5556, 1.0), (0.9239, 0.3827, 1.0), (0.9808, 0.1951, 1.0), (1.0, 7.55e-08, 1.0), (0.9808, -0.1951, 1.0), (0.9239, -0.3827, 1.0), (0.8315, -0.5556, 1.0), (0.7071, -0.7071, 1.0), (0.5556, -0.8315, 1.0), (0.3827, -0.9239, 1.0), (0.1951, -0.9808, 1.0), (-3.258e-07, -1.0, 1.0), (-0.1951, -0.9808, 1.0), (-0.3827, -0.9239, 1.0), (-0.5556, -0.8315, 1.0), (-0.7071, -0.7071, 1.0), (-0.8315, -0.5556, 1.0), (-0.9239, -0.3827, 1.0), (-0.9808, -0.1951, 1.0), (-1.0, 9.656e-07, 1.0), (-0.9808, 0.1951, 1.0), (-0.9239, 0.3827, 1.0), (-0.8315, 0.5556, 1.0), (-0.7071, 0.7071, 1.0), (-0.5556, 0.8315, 1.0), (-0.3827, 0.9239, 1.0), (-0.1951, 0.9808, 1.0), (0.1332, 0.6699, 0.253), (-1.21e-07, 0.683, 0.253), (0.2614, 0.631, 0.253), (0.3795, 0.5679, 0.253), (0.483, 0.483, 0.253), (0.5679, 0.3795, 0.253), (0.631, 0.2614, 0.253), (0.6699, 0.1332, 0.253), (0.683, 2.685e-08, 0.253), (0.6699, -0.1332, 0.253), (0.631, -0.2614, 0.253), (0.5679, -0.3795, 0.253), (0.483, -0.483, 0.253), (0.3795, -0.5679, 0.253), (0.2614, -0.631, 0.253), (0.1332, -0.6699, 0.253), (-2.285e-07, -0.683, 0.253), (-0.1332, -0.6699, 0.253), (-0.2614, -0.631, 0.253), (-0.3795, -0.5679, 0.253), (-0.483, -0.483, 0.253), (-0.5679, -0.3795, 0.253), (-0.631, -0.2614, 0.253), (-0.6699, -0.1332, 0.253), (-0.683, 6.761e-07, 0.253), (-0.6699, 0.1332, 0.253), (-0.631, 0.2614, 0.253), (-0.5679, 0.3795, 0.253), (-0.483, 0.483, 0.253), (-0.3795, 0.5679, 0.253), (-0.2614, 0.631, 0.253), (-0.1332, 0.6699, 0.253)], [], [(0, 65, 64, 2), (2, 64, 66, 4), (4, 66, 67, 6), (6, 67, 68, 8), (8, 68, 69, 10), (10, 69, 70, 12), (12, 70, 71, 14), (14, 71, 72, 16), (16, 72, 73, 18), (18, 73, 74, 20), (20, 74, 75, 22), (22, 75, 76, 24), (24, 76, 77, 26), (26, 77, 78, 28), (28, 78, 79, 30), (30, 79, 80, 32), (32, 80, 81, 34), (34, 81, 82, 36), (36, 82, 83, 38), (38, 83, 84, 40), (40, 84, 85, 42), (42, 85, 86, 44), (44, 86, 87, 46), (46, 87, 88, 48), (48, 88, 89, 50), (50, 89, 90, 52), (52, 90, 91, 54), (54, 91, 92, 56), (56, 92, 93, 58), (58, 93, 94, 60), (25, 23, 107, 108), (60, 94, 95, 62), (62, 95, 65, 0), (0, 2, 4, 6, 8, 10, 12, 14, 16, 18, 20, 22, 24, 26, 28, 30, 32, 34, 36, 38, 40, 42, 44, 46, 48, 50, 52, 54, 56, 58, 60, 62), (1, 3, 64, 65), (3, 5, 66, 64), (5, 7, 67, 66), (7, 9, 68, 67), (9, 11, 69, 68), (11, 13, 70, 69), (13, 15, 71, 70), (15, 17, 72, 71), (17, 19, 73, 72), (19, 21, 74, 73), (21, 23, 75, 74), (23, 25, 76, 75), (25, 27, 77, 76), (27, 29, 78, 77), (29, 31, 79, 78), (31, 33, 80, 79), (33, 35, 81, 80), (35, 37, 82, 81), (37, 39, 83, 82), (39, 41, 84, 83), (41, 43, 85, 84), (43, 45, 86, 85), (45, 47, 87, 86), (47, 49, 88, 87), (49, 51, 89, 88), (51, 53, 90, 89), (53, 55, 91, 90), (55, 57, 92, 91), (57, 59, 93, 92), (59, 61, 94, 93), (61, 63, 95, 94), (63, 1, 65, 95), (96, 97, 127, 126, 125, 124, 123, 122, 121, 120, 119, 118, 117, 116, 115, 114, 113, 112, 111, 110, 109, 108, 107, 106, 105, 104, 103, 102, 101, 100, 99, 98), (53, 51, 121, 122), (27, 25, 108, 109), (55, 53, 122, 123), (29, 27, 109, 110), (3, 1, 97, 96), (57, 55, 123, 124), (31, 29, 110, 111), (5, 3, 96, 98), (59, 57, 124, 125), (33, 31, 111, 112), (7, 5, 98, 99), (61, 59, 125, 126), (35, 33, 112, 113), (9, 7, 99, 100), (63, 61, 126, 127), (37, 35, 113, 114), (11, 9, 100, 101), (1, 63, 127, 97), (39, 37, 114, 115), (13, 11, 101, 102), (41, 39, 115, 116), (15, 13, 102, 103), (43, 41, 116, 117), (17, 15, 103, 104), (45, 43, 117, 118), (19, 17, 104, 105), (47, 45, 118, 119), (21, 19, 105, 106), (49, 47, 119, 120), (23, 21, 106, 107), (51, 49, 120, 121)])
me_cylinder_002.materials.append(mat_main)
me_cylinder_002.use_remesh_preserve_volume = False
me_cylinder_002.use_remesh_preserve_attributes = False
me_cylinder_002.use_mirror_vertex_groups = False
me_cylinder_002.update()
me_cube_006 = bpy.data.meshes.new('Cube.006')
me_cube_006.from_pydata([(-3.08, -0.04, -0.06), (-3.08, -0.04, 0.06), (-3.08, 0.04, -0.06), (-3.08, 0.04, 0.06), (3.08, -0.04, -0.06), (3.08, -0.04, 0.06), (3.08, 0.04, -0.06), (3.08, 0.04, 0.06)], [], [(0, 1, 3, 2), (2, 3, 7, 6), (6, 7, 5, 4), (4, 5, 1, 0), (2, 6, 4, 0), (7, 3, 1, 5)])
me_cube_006.materials.append(mat_steel)
me_cube_006.use_remesh_preserve_volume = False
me_cube_006.use_remesh_preserve_attributes = False
me_cube_006.use_mirror_vertex_groups = False
me_cube_006.update()
me_cube_007 = bpy.data.meshes.new('Cube.007')
me_cube_007.from_pydata([(-0.8624, -0.056, -0.63), (-0.8624, -0.056, 0.63), (-0.8624, 0.056, -0.63), (-0.8624, 0.056, 0.63), (0.3339, -0.01243, -0.378), (0.3339, -0.01243, 0.378), (0.3339, 0.01243, -0.378), (0.3339, 0.01243, 0.378), (-0.08478, 0.06643, -0.5594), (-0.08478, 0.06643, 0.5594), (-0.08478, -0.06643, -0.5594), (-0.08478, -0.06643, 0.5594)], [], [(0, 1, 3, 2), (8, 9, 7, 6), (6, 7, 5, 4), (10, 11, 1, 0), (8, 6, 4, 10), (9, 3, 1, 11), (7, 9, 11, 5), (2, 8, 10, 0), (4, 5, 11, 10), (2, 3, 9, 8)])
me_cube_007.materials.append(mat_steel)
me_cube_007.use_remesh_preserve_volume = False
me_cube_007.use_remesh_preserve_attributes = False
me_cube_007.use_mirror_vertex_groups = False
me_cube_007.update()

# ---- objects
ob_cylinder_005 = bpy.data.objects.new('Cylinder.005', me_cylinder_005)
ob_cube_008 = bpy.data.objects.new('Cube.008', me_cube)
ob_cylinder_004 = bpy.data.objects.new('Cylinder.004', me_cylinder_004)
ob_cube_007 = bpy.data.objects.new('Cube.007', me_cube_000)
ob_cube_004 = bpy.data.objects.new('Cube.004', me_cube_005)
ob_cube_003 = bpy.data.objects.new('Cube.003', me_cube_004)
ob_cube_002 = bpy.data.objects.new('Cube.002', me_cube_003)
ob_cube_001 = bpy.data.objects.new('Cube.001', me_cube_002)
ob_cylinder_003 = bpy.data.objects.new('Cylinder.003', me_cylinder_003)
ob_cylinder_001 = bpy.data.objects.new('Cylinder.001', me_cylinder_001)
ob_cylinder = bpy.data.objects.new('Cylinder', me_cylinder)
ob_cube = bpy.data.objects.new('Cube', me_cube_001)
ob_cylinder_002 = bpy.data.objects.new('Cylinder.002', me_cylinder_002)
ob_cube_005 = bpy.data.objects.new('Cube.005', me_cube_006)
ob_cube_006 = bpy.data.objects.new('Cube.006', me_cube_007)

# ---- transforms, parenting, visibility, modifiers, constraints
ob_cylinder_005.location = (10.89, 0.0, 3.736)
ob_cylinder_005.rotation_euler = (0.0, 1.571, 0.0)
ob_cylinder_005.scale = (0.31, 0.31, 0.1)
ob_cylinder_005.lineart.crease_threshold = 0.0
ob_cube_008.location = (10.57, 0.0, 3.5)
ob_cube_008.scale = (0.3, 0.3, 0.595)
ob_cube_008.lineart.crease_threshold = 0.0
ob_cylinder_004.location = (10.98, 0.0, 3.739)
ob_cylinder_004.rotation_euler = (0.0, 1.571, 0.0)
ob_cylinder_004.scale = (0.2949, 0.2949, 0.0983)
ob_cylinder_004.lineart.crease_threshold = 0.0
ob_cube_007.location = (1.0, 0.0, 2.4)
ob_cube_007.lineart.crease_threshold = 0.0
_m = ob_cube_007.modifiers.new('Mirror', 'MIRROR')
_m.use_axis = (False, True, False)
ob_cube_004.location = (0.637, -1.437, 1.135)
ob_cube_004.lineart.crease_threshold = 0.0
_m = ob_cube_004.modifiers.new('Array', 'ARRAY')
_m.constant_offset_displace = (0.0, 0.0, 0.0)
_m.relative_offset_displace = (0.0, 28.8, 0.0)
ob_cube_003.location = (10.7, 0.0, 0.7415)
ob_cube_003.scale = (1.0, 1.066, 0.7932)
ob_cube_003.lineart.crease_threshold = 0.0
ob_cube_002.location = (4.49, -1.059, 0.2)
ob_cube_002.lineart.crease_threshold = 0.0
_m = ob_cube_002.modifiers.new('Array', 'ARRAY')
_m.constant_offset_displace = (0.0, 0.0, 0.0)
_m.relative_offset_displace = (0.0, 26.6, 0.0)
ob_cube_001.location = (6.0, 0.0, 3.0)
ob_cube_001.scale = (0.6, 0.6, 0.6)
ob_cube_001.lineart.crease_threshold = 0.0
ob_cylinder_003.location = (1.8, -0.9641, 0.5769)
ob_cylinder_003.rotation_euler = (1.571, 0.0, 0.0)
ob_cylinder_003.lineart.crease_threshold = 0.0
_m = ob_cylinder_003.modifiers.new('Array', 'ARRAY')
_m.count = 4
_m.constant_offset_displace = (0.0, 0.0, 0.0)
_m.relative_offset_displace = (1.4, 0.0, 0.0)
_m = ob_cylinder_003.modifiers.new('Array.001', 'ARRAY')
_m.constant_offset_displace = (0.0, 0.0, 0.0)
_m.relative_offset_displace = (0.0, 0.0, -13.7)
ob_cylinder_001.location = (3.863, 0.0, 3.297)
ob_cylinder_001.scale = (0.5, 0.5, 0.5)
ob_cylinder_001.lineart.crease_threshold = 0.0
_m = ob_cylinder_001.modifiers.new('Array', 'ARRAY')
_m.constant_offset_displace = (0.0, 0.0, 0.0)
_m.relative_offset_displace = (4.1, 0.0, 0.0)
ob_cylinder.location = (4.5, 0.0, 2.127)
ob_cylinder.rotation_euler = (0.0, 1.571, 0.0)
ob_cylinder.scale = (1.25, 1.25, 2.5)
ob_cylinder.lineart.crease_threshold = 0.0
ob_cube.location = (1.0, 0.0, 2.4)
ob_cube.lineart.crease_threshold = 0.0
_m = ob_cube.modifiers.new('Mirror', 'MIRROR')
_m.use_axis = (False, True, False)
ob_cylinder_002.location = (9.811, 0.0, 3.853)
ob_cylinder_002.scale = (0.4, 0.4, 0.64)
ob_cylinder_002.lineart.crease_threshold = 0.0
ob_cube_005.location = (6.583, -1.062, 0.4869)
ob_cube_005.rotation_euler = (0.0, -0.2247, 0.0)
ob_cube_005.scale = (0.4, 1.0, 1.0)
ob_cube_005.lineart.crease_threshold = 0.0
_m = ob_cube_005.modifiers.new('Array', 'ARRAY')
_m.constant_offset_displace = (0.0, 0.0, 0.0)
_m.relative_offset_displace = (0.0, 26.82, 0.0)
ob_cube_006.location = (8.543, -1.059, 0.4869)
ob_cube_006.lineart.crease_threshold = 0.0
_m = ob_cube_006.modifiers.new('Array', 'ARRAY')
_m.constant_offset_displace = (0.0, 0.0, 0.0)
_m.relative_offset_displace = (0.0, 16.0, 0.0)

# ---- collection membership
col_collection_1.objects.link(ob_cylinder_005)
col_collection_1.objects.link(ob_cube_008)
col_collection_1.objects.link(ob_cylinder_004)
col_collection_1.objects.link(ob_cube_007)
col_collection_1.objects.link(ob_cube_004)
col_collection_1.objects.link(ob_cube_003)
col_collection_1.objects.link(ob_cube_002)
col_collection_1.objects.link(ob_cube_001)
col_collection_1.objects.link(ob_cylinder_003)
col_collection_1.objects.link(ob_cylinder_001)
col_collection_1.objects.link(ob_cylinder)
col_collection_1.objects.link(ob_cube)
col_collection_1.objects.link(ob_cylinder_002)
col_collection_1.objects.link(ob_cube_005)
col_collection_1.objects.link(ob_cube_006)

# ---- scene / render settings (as saved in the file)
scene.frame_start = 1; scene.frame_end = 250; scene.frame_set(1)
scene.render.engine = 'BLENDER_EEVEE_NEXT'
scene.render.resolution_percentage = 50
scene.render.dither_intensity = 0.0
scene.cycles.use_denoising = False
scene.cycles.samples = 128
scene.cycles.sampling_pattern = 'TABULATED_SOBOL'
scene.cycles.use_adaptive_sampling = False
scene.cycles.use_light_tree = False
scene.cycles.blur_glossy = 0.0
scene.cycles.sample_clamp_indirect = 0.0
scene.view_settings.view_transform = 'Standard'
bpy.context.view_layer.update()

# ---- added for rendering (the .blend has no active camera and no usable light): camera, sun
cam_auto = bpy.data.cameras.new('AutoCamera')
cam_auto.lens = 50.0
cam_auto.sensor_width = 36.0
cam_auto.clip_end = 1000.0
ob_auto_camera = bpy.data.objects.new('AutoCamera', cam_auto)
scene.collection.objects.link(ob_auto_camera)
ob_auto_camera.location = (17.2743, -14.2334, 11.6641)
ob_auto_camera.rotation_euler = (1.09748, -7.21219e-08, 0.694738)
scene.camera = ob_auto_camera
light_auto_sun = bpy.data.lights.new('AutoSun', 'SUN')
light_auto_sun.energy = 3.0
light_auto_sun.angle = 0.0523599
ob_auto_sun = bpy.data.objects.new('AutoSun', light_auto_sun)
scene.collection.objects.link(ob_auto_sun)
ob_auto_sun.rotation_euler = (0.872665, 0.174533, 0.523599)
bpy.context.view_layer.update()
